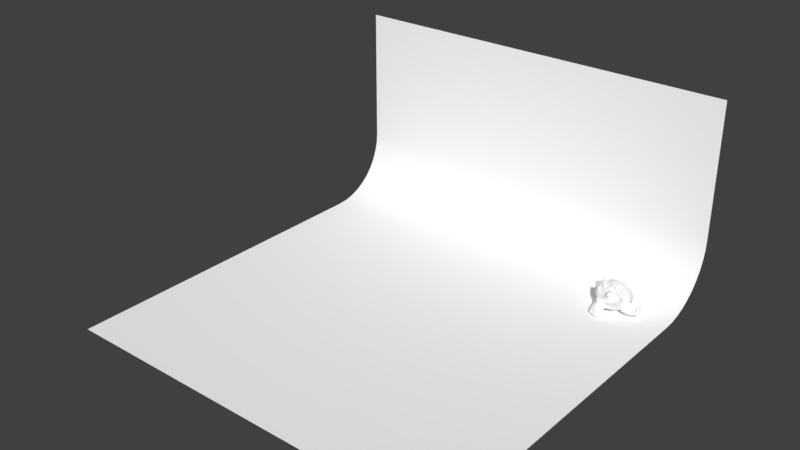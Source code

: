 # Source: 01.master-static-scene.blend  (saved by Blender 2.79.0; exported with 4.5.12 LTS)
import bpy
from mathutils import Matrix  # noqa: F401  (used for matrix-valued properties, if any)

bpy.ops.wm.read_factory_settings(use_empty=True)
scene = bpy.context.scene
scene.name = 'Scene'

# ---- collections
col_collection_1 = bpy.data.collections.new('Collection 1'); scene.collection.children.link(col_collection_1)
col_collection_6 = bpy.data.collections.new('Collection 6'); scene.collection.children.link(col_collection_6)
col_collection_6.hide_render = True
col_collection_6.hide_viewport = True

# ---- materials (node trees are filled in below, after node groups)
mat_suzanne = bpy.data.materials.new('Suzanne')
mat_suzanne.alpha_threshold = 0.0
mat_suzanne.use_transparent_shadow = False
mat_suzanne.diffuse_color = (1.0, 1.0, 1.0, 1.0)
mat_suzanne.specular_color = (0.3, 0.3, 0.3)
mat_suzanne.roughness = 0.5
mat_suzanne.specular_intensity = 1.0
mat_ground_000 = bpy.data.materials.new('ground.000')
mat_ground_000.alpha_threshold = 0.0
mat_ground_000.use_transparent_shadow = False
mat_ground_000.diffuse_color = (1.0, 1.0, 1.0, 1.0)
mat_ground_000.specular_color = (0.0, 0.0, 0.0)
mat_ground_000.roughness = 0.5
mat_ground_000.specular_intensity = 1.0

# ---- material node trees

# ---- world
world_world = bpy.data.worlds.new('World'); scene.world = world_world
world_world.color = (0.05088, 0.05088, 0.05088)
world_world.use_sun_shadow = False
world_world.sun_shadow_jitter_overblur = 0.0
world_world.cycles.sampling_method = 'MANUAL'

# ---- meshes
me_suzanne = bpy.data.meshes.new('Suzanne')
me_suzanne.from_pydata([(0.4375, -0.7656, 0.1641), (-0.4375, -0.7656, 0.1641), (0.5, -0.6875, 0.09375), (-0.5, -0.6875, 0.09375), (0.5469, -0.5781, 0.05469), (-0.5469, -0.5781, 0.05469), (0.3516, -0.6172, -0.02344), (-0.3516, -0.6172, -0.02344), (0.3516, -0.7188, 0.03125), (-0.3516, -0.7188, 0.03125), (0.3516, -0.7812, 0.1328), (-0.3516, -0.7812, 0.1328), (0.2734, -0.7969, 0.1641), (-0.2734, -0.7969, 0.1641), (0.2031, -0.7422, 0.09375), (-0.2031, -0.7422, 0.09375), (0.1562, -0.6484, 0.05469), (-0.1562, -0.6484, 0.05469), (0.07812, -0.6562, 0.2422), (-0.07812, -0.6562, 0.2422), (0.1406, -0.7422, 0.2422), (-0.1406, -0.7422, 0.2422), (0.2422, -0.7969, 0.2422), (-0.2422, -0.7969, 0.2422), (0.2734, -0.7969, 0.3281), (-0.2734, -0.7969, 0.3281), (0.2031, -0.7422, 0.3906), (-0.2031, -0.7422, 0.3906), (0.1562, -0.6484, 0.4375), (-0.1562, -0.6484, 0.4375), (0.3516, -0.6172, 0.5156), (-0.3516, -0.6172, 0.5156), (0.3516, -0.7188, 0.4531), (-0.3516, -0.7188, 0.4531), (0.3516, -0.7812, 0.3594), (-0.3516, -0.7812, 0.3594), (0.4375, -0.7656, 0.3281), (-0.4375, -0.7656, 0.3281), (0.5, -0.6875, 0.3906), (-0.5, -0.6875, 0.3906), (0.5469, -0.5781, 0.4375), (-0.5469, -0.5781, 0.4375), (0.625, -0.5625, 0.2422), (-0.625, -0.5625, 0.2422), (0.5625, -0.6719, 0.2422), (-0.5625, -0.6719, 0.2422), (0.4688, -0.7578, 0.2422), (-0.4688, -0.7578, 0.2422), (0.4766, -0.7734, 0.2422), (-0.4766, -0.7734, 0.2422), (0.4453, -0.7812, 0.3359), (-0.4453, -0.7812, 0.3359), (0.3516, -0.8047, 0.375), (-0.3516, -0.8047, 0.375), (0.2656, -0.8203, 0.3359), (-0.2656, -0.8203, 0.3359), (0.2266, -0.8203, 0.2422), (-0.2266, -0.8203, 0.2422), (0.2656, -0.8203, 0.1562), (-0.2656, -0.8203, 0.1562), (0.3516, -0.8281, 0.2422), (-0.3516, -0.8281, 0.2422), (0.3516, -0.8047, 0.1172), (-0.3516, -0.8047, 0.1172), (0.4453, -0.7812, 0.1562), (-0.4453, -0.7812, 0.1562), (0.0, -0.7422, 0.4297), (0.0, -0.8203, 0.3516), (0.0, -0.7344, -0.6797), (0.0, -0.7812, -0.3203), (0.0, -0.7969, -0.1875), (0.0, -0.7188, -0.7734), (0.0, -0.6016, 0.4062), (0.0, -0.5703, 0.5703), (0.0, 0.5469, 0.8984), (0.0, 0.8516, 0.5625), (0.0, 0.8281, 0.07031), (0.0, 0.3516, -0.3828), (0.2031, -0.5625, -0.1875), (-0.2031, -0.5625, -0.1875), (0.3125, -0.5703, -0.4375), (-0.3125, -0.5703, -0.4375), (0.3516, -0.5703, -0.6953), (-0.3516, -0.5703, -0.6953), (0.3672, -0.5312, -0.8906), (-0.3672, -0.5312, -0.8906), (0.3281, -0.5234, -0.9453), (-0.3281, -0.5234, -0.9453), (0.1797, -0.5547, -0.9688), (-0.1797, -0.5547, -0.9688), (0.0, -0.5781, -0.9844), (0.4375, -0.5312, -0.1406), (-0.4375, -0.5312, -0.1406), (0.6328, -0.5391, -0.03906), (-0.6328, -0.5391, -0.03906), (0.8281, -0.4453, 0.1484), (-0.8281, -0.4453, 0.1484), (0.8594, -0.5938, 0.4297), (-0.8594, -0.5938, 0.4297), (0.7109, -0.625, 0.4844), (-0.7109, -0.625, 0.4844), (0.4922, -0.6875, 0.6016), (-0.4922, -0.6875, 0.6016), (0.3203, -0.7344, 0.7578), (-0.3203, -0.7344, 0.7578), (0.1562, -0.7578, 0.7188), (-0.1562, -0.7578, 0.7188), (0.0625, -0.75, 0.4922), (-0.0625, -0.75, 0.4922), (0.1641, -0.7734, 0.4141), (-0.1641, -0.7734, 0.4141), (0.125, -0.7656, 0.3047), (-0.125, -0.7656, 0.3047), (0.2031, -0.7422, 0.09375), (-0.2031, -0.7422, 0.09375), (0.375, -0.7031, 0.01562), (-0.375, -0.7031, 0.01562), (0.4922, -0.6719, 0.0625), (-0.4922, -0.6719, 0.0625), (0.625, -0.6484, 0.1875), (-0.625, -0.6484, 0.1875), (0.6406, -0.6484, 0.2969), (-0.6406, -0.6484, 0.2969), (0.6016, -0.6641, 0.375), (-0.6016, -0.6641, 0.375), (0.4297, -0.7188, 0.4375), (-0.4297, -0.7188, 0.4375), (0.25, -0.7578, 0.4688), (-0.25, -0.7578, 0.4688), (0.0, -0.7344, -0.7656), (0.1094, -0.7344, -0.7188), (-0.1094, -0.7344, -0.7188), (0.1172, -0.7109, -0.8359), (-0.1172, -0.7109, -0.8359), (0.0625, -0.6953, -0.8828), (-0.0625, -0.6953, -0.8828), (0.0, -0.6875, -0.8906), (0.0, -0.75, -0.1953), (0.0, -0.7422, -0.1406), (0.1016, -0.7422, -0.1484), (-0.1016, -0.7422, -0.1484), (0.125, -0.75, -0.2266), (-0.125, -0.75, -0.2266), (0.08594, -0.7422, -0.2891), (-0.08594, -0.7422, -0.2891), (0.3984, -0.6719, -0.04688), (-0.3984, -0.6719, -0.04688), (0.6172, -0.625, 0.05469), (-0.6172, -0.625, 0.05469), (0.7266, -0.6016, 0.2031), (-0.7266, -0.6016, 0.2031), (0.7422, -0.6562, 0.375), (-0.7422, -0.6562, 0.375), (0.6875, -0.7266, 0.4141), (-0.6875, -0.7266, 0.4141), (0.4375, -0.7969, 0.5469), (-0.4375, -0.7969, 0.5469), (0.3125, -0.8359, 0.6406), (-0.3125, -0.8359, 0.6406), (0.2031, -0.8516, 0.6172), (-0.2031, -0.8516, 0.6172), (0.1016, -0.8438, 0.4297), (-0.1016, -0.8438, 0.4297), (0.125, -0.8125, -0.1016), (-0.125, -0.8125, -0.1016), (0.2109, -0.7109, -0.4453), (-0.2109, -0.7109, -0.4453), (0.25, -0.6875, -0.7031), (-0.25, -0.6875, -0.7031), (0.2656, -0.6641, -0.8203), (-0.2656, -0.6641, -0.8203), (0.2344, -0.6328, -0.9141), (-0.2344, -0.6328, -0.9141), (0.1641, -0.6328, -0.9297), (-0.1641, -0.6328, -0.9297), (0.0, -0.6406, -0.9453), (0.0, -0.7266, 0.04688), (0.0, -0.7656, 0.2109), (0.3281, -0.7422, 0.4766), (-0.3281, -0.7422, 0.4766), (0.1641, -0.75, 0.1406), (-0.1641, -0.75, 0.1406), (0.1328, -0.7578, 0.2109), (-0.1328, -0.7578, 0.2109), (0.1172, -0.7344, -0.6875), (-0.1172, -0.7344, -0.6875), (0.07812, -0.75, -0.4453), (-0.07812, -0.75, -0.4453), (0.0, -0.75, -0.4453), (0.0, -0.7422, -0.3281), (0.09375, -0.7812, -0.2734), (-0.09375, -0.7812, -0.2734), (0.1328, -0.7969, -0.2266), (-0.1328, -0.7969, -0.2266), (0.1094, -0.7812, -0.1328), (-0.1094, -0.7812, -0.1328), (0.03906, -0.7812, -0.125), (-0.03906, -0.7812, -0.125), (0.0, -0.8281, -0.2031), (0.04688, -0.8125, -0.1484), (-0.04688, -0.8125, -0.1484), (0.09375, -0.8125, -0.1562), (-0.09375, -0.8125, -0.1562), (0.1094, -0.8281, -0.2266), (-0.1094, -0.8281, -0.2266), (0.07812, -0.8047, -0.25), (-0.07812, -0.8047, -0.25), (0.0, -0.8047, -0.2891), (0.2578, -0.5547, -0.3125), (-0.2578, -0.5547, -0.3125), (0.1641, -0.7109, -0.2422), (-0.1641, -0.7109, -0.2422), (0.1797, -0.7109, -0.3125), (-0.1797, -0.7109, -0.3125), (0.2344, -0.5547, -0.25), (-0.2344, -0.5547, -0.25), (0.0, -0.6875, -0.875), (0.04688, -0.6875, -0.8672), (-0.04688, -0.6875, -0.8672), (0.09375, -0.7109, -0.8203), (-0.09375, -0.7109, -0.8203), (0.09375, -0.7266, -0.7422), (-0.09375, -0.7266, -0.7422), (0.0, -0.6562, -0.7812), (0.09375, -0.6641, -0.75), (-0.09375, -0.6641, -0.75), (0.09375, -0.6406, -0.8125), (-0.09375, -0.6406, -0.8125), (0.04688, -0.6328, -0.8516), (-0.04688, -0.6328, -0.8516), (0.0, -0.6328, -0.8594), (0.1719, -0.7812, 0.2188), (-0.1719, -0.7812, 0.2188), (0.1875, -0.7734, 0.1562), (-0.1875, -0.7734, 0.1562), (0.3359, -0.7578, 0.4297), (-0.3359, -0.7578, 0.4297), (0.2734, -0.7734, 0.4219), (-0.2734, -0.7734, 0.4219), (0.4219, -0.7734, 0.3984), (-0.4219, -0.7734, 0.3984), (0.5625, -0.6953, 0.3516), (-0.5625, -0.6953, 0.3516), (0.5859, -0.6875, 0.2891), (-0.5859, -0.6875, 0.2891), (0.5781, -0.6797, 0.1953), (-0.5781, -0.6797, 0.1953), (0.4766, -0.7188, 0.1016), (-0.4766, -0.7188, 0.1016), (0.375, -0.7422, 0.0625), (-0.375, -0.7422, 0.0625), (0.2266, -0.7812, 0.1094), (-0.2266, -0.7812, 0.1094), (0.1797, -0.7812, 0.2969), (-0.1797, -0.7812, 0.2969), (0.2109, -0.7812, 0.375), (-0.2109, -0.7812, 0.375), (0.2344, -0.7578, 0.3594), (-0.2344, -0.7578, 0.3594), (0.1953, -0.7578, 0.2969), (-0.1953, -0.7578, 0.2969), (0.2422, -0.7578, 0.125), (-0.2422, -0.7578, 0.125), (0.375, -0.7266, 0.08594), (-0.375, -0.7266, 0.08594), (0.4609, -0.7031, 0.1172), (-0.4609, -0.7031, 0.1172), (0.5469, -0.6719, 0.2109), (-0.5469, -0.6719, 0.2109), (0.5547, -0.6719, 0.2812), (-0.5547, -0.6719, 0.2812), (0.5312, -0.6797, 0.3359), (-0.5312, -0.6797, 0.3359), (0.4141, -0.75, 0.3906), (-0.4141, -0.75, 0.3906), (0.2812, -0.7656, 0.3984), (-0.2812, -0.7656, 0.3984), (0.3359, -0.75, 0.4062), (-0.3359, -0.75, 0.4062), (0.2031, -0.75, 0.1719), (-0.2031, -0.75, 0.1719), (0.1953, -0.75, 0.2266), (-0.1953, -0.75, 0.2266), (0.1094, -0.6094, 0.4609), (-0.1094, -0.6094, 0.4609), (0.1953, -0.6172, 0.6641), (-0.1953, -0.6172, 0.6641), (0.3359, -0.5938, 0.6875), (-0.3359, -0.5938, 0.6875), (0.4844, -0.5547, 0.5547), (-0.4844, -0.5547, 0.5547), (0.6797, -0.4922, 0.4531), (-0.6797, -0.4922, 0.4531), (0.7969, -0.4609, 0.4062), (-0.7969, -0.4609, 0.4062), (0.7734, -0.375, 0.1641), (-0.7734, -0.375, 0.1641), (0.6016, -0.4141, 0.0), (-0.6016, -0.4141, 0.0), (0.4375, -0.4688, -0.09375), (-0.4375, -0.4688, -0.09375), (0.0, -0.2891, 0.8984), (0.0, 0.07812, 0.9844), (0.0, 0.6719, -0.1953), (0.0, -0.1875, -0.4609), (0.0, -0.4609, -0.9766), (0.0, -0.3438, -0.8047), (0.0, -0.3203, -0.5703), (0.0, -0.2812, -0.4844), (0.8516, -0.05469, 0.2344), (-0.8516, -0.05469, 0.2344), (0.8594, 0.04688, 0.3203), (-0.8594, 0.04688, 0.3203), (0.7734, 0.4375, 0.2656), (-0.7734, 0.4375, 0.2656), (0.4609, 0.7031, 0.4375), (-0.4609, 0.7031, 0.4375), (0.7344, -0.07031, -0.04688), (-0.7344, -0.07031, -0.04688), (0.5938, 0.1641, -0.125), (-0.5938, 0.1641, -0.125), (0.6406, 0.4297, -0.007812), (-0.6406, 0.4297, -0.007812), (0.3359, 0.6641, 0.05469), (-0.3359, 0.6641, 0.05469), (0.2344, -0.4062, -0.3516), (-0.2344, -0.4062, -0.3516), (0.1797, -0.2578, -0.4141), (-0.1797, -0.2578, -0.4141), (0.2891, -0.3828, -0.7109), (-0.2891, -0.3828, -0.7109), (0.25, -0.3906, -0.5), (-0.25, -0.3906, -0.5), (0.3281, -0.3984, -0.9141), (-0.3281, -0.3984, -0.9141), (0.1406, -0.3672, -0.7578), (-0.1406, -0.3672, -0.7578), (0.125, -0.3594, -0.5391), (-0.125, -0.3594, -0.5391), (0.1641, -0.4375, -0.9453), (-0.1641, -0.4375, -0.9453), (0.2188, -0.4297, -0.2812), (-0.2188, -0.4297, -0.2812), (0.2109, -0.4688, -0.2266), (-0.2109, -0.4688, -0.2266), (0.2031, -0.5, -0.1719), (-0.2031, -0.5, -0.1719), (0.2109, -0.1641, -0.3906), (-0.2109, -0.1641, -0.3906), (0.2969, 0.2656, -0.3125), (-0.2969, 0.2656, -0.3125), (0.3438, 0.5391, -0.1484), (-0.3438, 0.5391, -0.1484), (0.4531, 0.3828, 0.8672), (-0.4531, 0.3828, 0.8672), (0.4531, 0.07031, 0.9297), (-0.4531, 0.07031, 0.9297), (0.4531, -0.2344, 0.8516), (-0.4531, -0.2344, 0.8516), (0.4609, -0.4297, 0.5234), (-0.4609, -0.4297, 0.5234), (0.7266, -0.3359, 0.4062), (-0.7266, -0.3359, 0.4062), (0.6328, -0.2812, 0.4531), (-0.6328, -0.2812, 0.4531), (0.6406, -0.05469, 0.7031), (-0.6406, -0.05469, 0.7031), (0.7969, -0.125, 0.5625), (-0.7969, -0.125, 0.5625), (0.7969, 0.1172, 0.6172), (-0.7969, 0.1172, 0.6172), (0.6406, 0.1953, 0.75), (-0.6406, 0.1953, 0.75), (0.6406, 0.4453, 0.6797), (-0.6406, 0.4453, 0.6797), (0.7969, 0.3594, 0.5391), (-0.7969, 0.3594, 0.5391), (0.6172, 0.5859, 0.3281), (-0.6172, 0.5859, 0.3281), (0.4844, 0.5469, 0.02344), (-0.4844, 0.5469, 0.02344), (0.8203, 0.2031, 0.3281), (-0.8203, 0.2031, 0.3281), (0.4062, -0.1484, -0.1719), (-0.4062, -0.1484, -0.1719), (0.4297, 0.2109, -0.1953), (-0.4297, 0.2109, -0.1953), (0.8906, 0.2344, 0.4062), (-0.8906, 0.2344, 0.4062), (0.7734, 0.125, -0.1406), (-0.7734, 0.125, -0.1406), (1.039, 0.3281, -0.1016), (-1.039, 0.3281, -0.1016), (1.281, 0.4297, 0.05469), (-1.281, 0.4297, 0.05469), (1.352, 0.4219, 0.3203), (-1.352, 0.4219, 0.3203), (1.234, 0.4219, 0.5078), (-1.234, 0.4219, 0.5078), (1.023, 0.3125, 0.4766), (-1.023, 0.3125, 0.4766), (1.016, 0.2891, 0.4141), (-1.016, 0.2891, 0.4141), (1.188, 0.3906, 0.4375), (-1.188, 0.3906, 0.4375), (1.266, 0.4062, 0.2891), (-1.266, 0.4062, 0.2891), (1.211, 0.4062, 0.07812), (-1.211, 0.4062, 0.07812), (1.031, 0.3047, -0.03906), (-1.031, 0.3047, -0.03906), (0.8281, 0.1328, -0.07031), (-0.8281, 0.1328, -0.07031), (0.9219, 0.2188, 0.3594), (-0.9219, 0.2188, 0.3594), (0.9453, 0.2891, 0.3047), (-0.9453, 0.2891, 0.3047), (0.8828, 0.2109, -0.02344), (-0.8828, 0.2109, -0.02344), (1.039, 0.3672, 0.0), (-1.039, 0.3672, 0.0), (1.188, 0.4453, 0.09375), (-1.188, 0.4453, 0.09375), (1.234, 0.4453, 0.25), (-1.234, 0.4453, 0.25), (1.172, 0.4375, 0.3594), (-1.172, 0.4375, 0.3594), (1.023, 0.3594, 0.3438), (-1.023, 0.3594, 0.3438), (0.8438, 0.2109, 0.2891), (-0.8438, 0.2109, 0.2891), (0.8359, 0.2734, 0.1719), (-0.8359, 0.2734, 0.1719), (0.7578, 0.2734, 0.09375), (-0.7578, 0.2734, 0.09375), (0.8203, 0.2734, 0.08594), (-0.8203, 0.2734, 0.08594), (0.8438, 0.2734, 0.01562), (-0.8438, 0.2734, 0.01562), (0.8125, 0.2734, -0.01562), (-0.8125, 0.2734, -0.01562), (0.7266, 0.07031, 0.0), (-0.7266, 0.07031, 0.0), (0.7188, 0.1719, -0.02344), (-0.7188, 0.1719, -0.02344), (0.7188, 0.1875, 0.03906), (-0.7188, 0.1875, 0.03906), (0.7969, 0.2109, 0.2031), (-0.7969, 0.2109, 0.2031), (0.8906, 0.2656, 0.2422), (-0.8906, 0.2656, 0.2422), (0.8906, 0.3203, 0.2344), (-0.8906, 0.3203, 0.2344), (0.8125, 0.3203, -0.01562), (-0.8125, 0.3203, -0.01562), (0.8516, 0.3203, 0.01562), (-0.8516, 0.3203, 0.01562), (0.8281, 0.3203, 0.07812), (-0.8281, 0.3203, 0.07812), (0.7656, 0.3203, 0.09375), (-0.7656, 0.3203, 0.09375), (0.8438, 0.3203, 0.1719), (-0.8438, 0.3203, 0.1719), (1.039, 0.4141, 0.3281), (-1.039, 0.4141, 0.3281), (1.188, 0.4844, 0.3438), (-1.188, 0.4844, 0.3438), (1.258, 0.4922, 0.2422), (-1.258, 0.4922, 0.2422), (1.211, 0.4844, 0.08594), (-1.211, 0.4844, 0.08594), (1.047, 0.4219, 0.0), (-1.047, 0.4219, 0.0), (0.8828, 0.2656, -0.01562), (-0.8828, 0.2656, -0.01562), (0.9531, 0.3438, 0.2891), (-0.9531, 0.3438, 0.2891), (0.8906, 0.3281, 0.1094), (-0.8906, 0.3281, 0.1094), (0.9375, 0.3359, 0.0625), (-0.9375, 0.3359, 0.0625), (1.0, 0.3672, 0.125), (-1.0, 0.3672, 0.125), (0.9609, 0.3516, 0.1719), (-0.9609, 0.3516, 0.1719), (1.016, 0.375, 0.2344), (-1.016, 0.375, 0.2344), (1.055, 0.3828, 0.1875), (-1.055, 0.3828, 0.1875), (1.109, 0.3906, 0.2109), (-1.109, 0.3906, 0.2109), (1.086, 0.3906, 0.2734), (-1.086, 0.3906, 0.2734), (1.023, 0.4844, 0.4375), (-1.023, 0.4844, 0.4375), (1.25, 0.5469, 0.4688), (-1.25, 0.5469, 0.4688), (1.367, 0.5, 0.2969), (-1.367, 0.5, 0.2969), (1.312, 0.5312, 0.05469), (-1.312, 0.5312, 0.05469), (1.039, 0.4922, -0.08594), (-1.039, 0.4922, -0.08594), (0.7891, 0.3281, -0.125), (-0.7891, 0.3281, -0.125), (0.8594, 0.3828, 0.3828), (-0.8594, 0.3828, 0.3828)], [], [(46, 0, 2, 44), (3, 1, 47, 45), (44, 2, 4, 42), (5, 3, 45, 43), (2, 8, 6, 4), (7, 9, 3, 5), (0, 10, 8, 2), (9, 11, 1, 3), (10, 12, 14, 8), (15, 13, 11, 9), (8, 14, 16, 6), (17, 15, 9, 7), (14, 20, 18, 16), (19, 21, 15, 17), (12, 22, 20, 14), (21, 23, 13, 15), (22, 24, 26, 20), (27, 25, 23, 21), (20, 26, 28, 18), (29, 27, 21, 19), (26, 32, 30, 28), (31, 33, 27, 29), (24, 34, 32, 26), (33, 35, 25, 27), (34, 36, 38, 32), (39, 37, 35, 33), (32, 38, 40, 30), (41, 39, 33, 31), (38, 44, 42, 40), (43, 45, 39, 41), (36, 46, 44, 38), (45, 47, 37, 39), (46, 36, 50, 48), (51, 37, 47, 49), (36, 34, 52, 50), (53, 35, 37, 51), (34, 24, 54, 52), (55, 25, 35, 53), (24, 22, 56, 54), (57, 23, 25, 55), (22, 12, 58, 56), (59, 13, 23, 57), (12, 10, 62, 58), (63, 11, 13, 59), (10, 0, 64, 62), (65, 1, 11, 63), (0, 46, 48, 64), (49, 47, 1, 65), (60, 64, 48), (49, 65, 61), (62, 64, 60), (61, 65, 63), (60, 58, 62), (63, 59, 61), (60, 56, 58), (59, 57, 61), (60, 54, 56), (57, 55, 61), (60, 52, 54), (55, 53, 61), (60, 50, 52), (53, 51, 61), (60, 48, 50), (51, 49, 61), (88, 173, 175, 90), (175, 174, 89, 90), (86, 171, 173, 88), (174, 172, 87, 89), (84, 169, 171, 86), (172, 170, 85, 87), (82, 167, 169, 84), (170, 168, 83, 85), (80, 165, 167, 82), (168, 166, 81, 83), (78, 91, 145, 163), (146, 92, 79, 164), (91, 93, 147, 145), (148, 94, 92, 146), (93, 95, 149, 147), (150, 96, 94, 148), (95, 97, 151, 149), (152, 98, 96, 150), (97, 99, 153, 151), (154, 100, 98, 152), (99, 101, 155, 153), (156, 102, 100, 154), (101, 103, 157, 155), (158, 104, 102, 156), (103, 105, 159, 157), (160, 106, 104, 158), (105, 107, 161, 159), (162, 108, 106, 160), (107, 66, 67, 161), (67, 66, 108, 162), (109, 127, 159, 161), (160, 128, 110, 162), (127, 178, 157, 159), (158, 179, 128, 160), (125, 155, 157, 178), (158, 156, 126, 179), (123, 153, 155, 125), (156, 154, 124, 126), (121, 151, 153, 123), (154, 152, 122, 124), (119, 149, 151, 121), (152, 150, 120, 122), (117, 147, 149, 119), (150, 148, 118, 120), (115, 145, 147, 117), (148, 146, 116, 118), (113, 163, 145, 115), (146, 164, 114, 116), (113, 180, 176, 163), (176, 181, 114, 164), (109, 161, 67, 111), (67, 162, 110, 112), (111, 67, 177, 182), (177, 67, 112, 183), (176, 180, 182, 177), (183, 181, 176, 177), (134, 136, 175, 173), (175, 136, 135, 174), (132, 134, 173, 171), (174, 135, 133, 172), (130, 132, 171, 169), (172, 133, 131, 170), (165, 186, 184, 167), (185, 187, 166, 168), (130, 169, 167, 184), (168, 170, 131, 185), (143, 189, 188, 186), (188, 189, 144, 187), (184, 186, 188, 68), (188, 187, 185, 68), (129, 130, 184, 68), (185, 131, 129, 68), (141, 192, 190, 143), (191, 193, 142, 144), (139, 194, 192, 141), (193, 195, 140, 142), (138, 196, 194, 139), (195, 197, 138, 140), (137, 70, 196, 138), (197, 70, 137, 138), (189, 143, 190, 69), (191, 144, 189, 69), (69, 190, 205, 207), (206, 191, 69, 207), (70, 198, 199, 196), (200, 198, 70, 197), (196, 199, 201, 194), (202, 200, 197, 195), (194, 201, 203, 192), (204, 202, 195, 193), (192, 203, 205, 190), (206, 204, 193, 191), (198, 203, 201, 199), (202, 204, 198, 200), (198, 207, 205, 203), (206, 207, 198, 204), (138, 139, 163, 176), (164, 140, 138, 176), (139, 141, 210, 163), (211, 142, 140, 164), (141, 143, 212, 210), (213, 144, 142, 211), (143, 186, 165, 212), (166, 187, 144, 213), (80, 208, 212, 165), (213, 209, 81, 166), (208, 214, 210, 212), (211, 215, 209, 213), (78, 163, 210, 214), (211, 164, 79, 215), (130, 129, 71, 221), (71, 129, 131, 222), (132, 130, 221, 219), (222, 131, 133, 220), (134, 132, 219, 217), (220, 133, 135, 218), (136, 134, 217, 216), (218, 135, 136, 216), (216, 217, 228, 230), (229, 218, 216, 230), (217, 219, 226, 228), (227, 220, 218, 229), (219, 221, 224, 226), (225, 222, 220, 227), (221, 71, 223, 224), (223, 71, 222, 225), (223, 230, 228, 224), (229, 230, 223, 225), (224, 228, 226), (227, 229, 225), (182, 180, 233, 231), (234, 181, 183, 232), (111, 182, 231, 253), (232, 183, 112, 254), (109, 111, 253, 255), (254, 112, 110, 256), (180, 113, 251, 233), (252, 114, 181, 234), (113, 115, 249, 251), (250, 116, 114, 252), (115, 117, 247, 249), (248, 118, 116, 250), (117, 119, 245, 247), (246, 120, 118, 248), (119, 121, 243, 245), (244, 122, 120, 246), (121, 123, 241, 243), (242, 124, 122, 244), (123, 125, 239, 241), (240, 126, 124, 242), (125, 178, 235, 239), (236, 179, 126, 240), (178, 127, 237, 235), (238, 128, 179, 236), (127, 109, 255, 237), (256, 110, 128, 238), (237, 255, 257, 275), (258, 256, 238, 276), (235, 237, 275, 277), (276, 238, 236, 278), (239, 235, 277, 273), (278, 236, 240, 274), (241, 239, 273, 271), (274, 240, 242, 272), (243, 241, 271, 269), (272, 242, 244, 270), (245, 243, 269, 267), (270, 244, 246, 268), (247, 245, 267, 265), (268, 246, 248, 266), (249, 247, 265, 263), (266, 248, 250, 264), (251, 249, 263, 261), (264, 250, 252, 262), (233, 251, 261, 279), (262, 252, 234, 280), (255, 253, 259, 257), (260, 254, 256, 258), (253, 231, 281, 259), (282, 232, 254, 260), (231, 233, 279, 281), (280, 234, 232, 282), (66, 107, 283, 72), (284, 108, 66, 72), (107, 105, 285, 283), (286, 106, 108, 284), (105, 103, 287, 285), (288, 104, 106, 286), (103, 101, 289, 287), (290, 102, 104, 288), (101, 99, 291, 289), (292, 100, 102, 290), (99, 97, 293, 291), (294, 98, 100, 292), (97, 95, 295, 293), (296, 96, 98, 294), (95, 93, 297, 295), (298, 94, 96, 296), (93, 91, 299, 297), (300, 92, 94, 298), (307, 308, 327, 337), (328, 308, 307, 338), (306, 307, 337, 335), (338, 307, 306, 336), (305, 306, 335, 339), (336, 306, 305, 340), (88, 90, 305, 339), (305, 90, 89, 340), (86, 88, 339, 333), (340, 89, 87, 334), (84, 86, 333, 329), (334, 87, 85, 330), (82, 84, 329, 331), (330, 85, 83, 332), (329, 335, 337, 331), (338, 336, 330, 332), (329, 333, 339, 335), (340, 334, 330, 336), (325, 331, 337, 327), (338, 332, 326, 328), (80, 82, 331, 325), (332, 83, 81, 326), (208, 341, 343, 214), (344, 342, 209, 215), (80, 325, 341, 208), (342, 326, 81, 209), (78, 214, 343, 345), (344, 215, 79, 346), (78, 345, 299, 91), (300, 346, 79, 92), (76, 323, 351, 303), (352, 324, 76, 303), (303, 351, 349, 77), (350, 352, 303, 77), (77, 349, 347, 304), (348, 350, 77, 304), (304, 347, 327, 308), (328, 348, 304, 308), (325, 327, 347, 341), (348, 328, 326, 342), (295, 297, 317, 309), (318, 298, 296, 310), (75, 315, 323, 76), (324, 316, 75, 76), (301, 357, 355, 302), (356, 358, 301, 302), (302, 355, 353, 74), (354, 356, 302, 74), (74, 353, 315, 75), (316, 354, 74, 75), (291, 293, 361, 363), (362, 294, 292, 364), (363, 361, 367, 365), (368, 362, 364, 366), (365, 367, 369, 371), (370, 368, 366, 372), (371, 369, 375, 373), (376, 370, 372, 374), (313, 377, 373, 375), (374, 378, 314, 376), (315, 353, 373, 377), (374, 354, 316, 378), (353, 355, 371, 373), (372, 356, 354, 374), (355, 357, 365, 371), (366, 358, 356, 372), (357, 359, 363, 365), (364, 360, 358, 366), (289, 291, 363, 359), (364, 292, 290, 360), (73, 359, 357, 301), (358, 360, 73, 301), (283, 285, 287, 289), (288, 286, 284, 290), (283, 289, 359, 73), (360, 290, 284, 73), (72, 283, 73), (73, 284, 72), (293, 295, 309, 361), (310, 296, 294, 362), (309, 311, 367, 361), (368, 312, 310, 362), (311, 381, 369, 367), (370, 382, 312, 368), (313, 375, 369, 381), (370, 376, 314, 382), (347, 349, 385, 383), (386, 350, 348, 384), (317, 383, 385, 319), (386, 384, 318, 320), (297, 299, 383, 317), (384, 300, 298, 318), (299, 343, 341, 383), (342, 344, 300, 384), (341, 347, 383), (384, 348, 342), (299, 345, 343), (344, 346, 300), (313, 321, 379, 377), (380, 322, 314, 378), (315, 377, 379, 323), (380, 378, 316, 324), (319, 385, 379, 321), (380, 386, 320, 322), (349, 351, 379, 385), (380, 352, 350, 386), (323, 379, 351), (352, 380, 324), (399, 387, 413, 401), (414, 388, 400, 402), (399, 401, 403, 397), (404, 402, 400, 398), (397, 403, 405, 395), (406, 404, 398, 396), (395, 405, 407, 393), (408, 406, 396, 394), (393, 407, 409, 391), (410, 408, 394, 392), (391, 409, 411, 389), (412, 410, 392, 390), (409, 419, 417, 411), (418, 420, 410, 412), (407, 421, 419, 409), (420, 422, 408, 410), (405, 423, 421, 407), (422, 424, 406, 408), (403, 425, 423, 405), (424, 426, 404, 406), (401, 427, 425, 403), (426, 428, 402, 404), (401, 413, 415, 427), (416, 414, 402, 428), (317, 319, 443, 441), (444, 320, 318, 442), (319, 389, 411, 443), (412, 390, 320, 444), (309, 317, 441, 311), (442, 318, 310, 312), (381, 429, 413, 387), (414, 430, 382, 388), (411, 417, 439, 443), (440, 418, 412, 444), (437, 445, 443, 439), (444, 446, 438, 440), (433, 445, 437, 435), (438, 446, 434, 436), (431, 447, 445, 433), (446, 448, 432, 434), (429, 447, 431, 449), (432, 448, 430, 450), (413, 429, 449, 415), (450, 430, 414, 416), (311, 447, 429, 381), (430, 448, 312, 382), (311, 441, 445, 447), (446, 442, 312, 448), (441, 443, 445), (446, 444, 442), (415, 449, 451, 475), (452, 450, 416, 476), (449, 431, 461, 451), (462, 432, 450, 452), (431, 433, 459, 461), (460, 434, 432, 462), (433, 435, 457, 459), (458, 436, 434, 460), (435, 437, 455, 457), (456, 438, 436, 458), (437, 439, 453, 455), (454, 440, 438, 456), (439, 417, 473, 453), (474, 418, 440, 454), (427, 415, 475, 463), (476, 416, 428, 464), (425, 427, 463, 465), (464, 428, 426, 466), (423, 425, 465, 467), (466, 426, 424, 468), (421, 423, 467, 469), (468, 424, 422, 470), (419, 421, 469, 471), (470, 422, 420, 472), (417, 419, 471, 473), (472, 420, 418, 474), (457, 455, 479, 477), (480, 456, 458, 478), (477, 479, 481, 483), (482, 480, 478, 484), (483, 481, 487, 485), (488, 482, 484, 486), (485, 487, 489, 491), (490, 488, 486, 492), (463, 475, 485, 491), (486, 476, 464, 492), (451, 483, 485, 475), (486, 484, 452, 476), (451, 461, 477, 483), (478, 462, 452, 484), (457, 477, 461, 459), (462, 478, 458, 460), (453, 473, 479, 455), (480, 474, 454, 456), (471, 481, 479, 473), (480, 482, 472, 474), (469, 487, 481, 471), (482, 488, 470, 472), (467, 489, 487, 469), (488, 490, 468, 470), (465, 491, 489, 467), (490, 492, 466, 468), (463, 491, 465), (466, 492, 464), (391, 389, 503, 501), (504, 390, 392, 502), (393, 391, 501, 499), (502, 392, 394, 500), (395, 393, 499, 497), (500, 394, 396, 498), (397, 395, 497, 495), (498, 396, 398, 496), (399, 397, 495, 493), (496, 398, 400, 494), (387, 399, 493, 505), (494, 400, 388, 506), (493, 501, 503, 505), (504, 502, 494, 506), (493, 495, 499, 501), (500, 496, 494, 502), (495, 497, 499), (500, 498, 496), (313, 381, 387, 505), (388, 382, 314, 506), (313, 505, 503, 321), (504, 506, 314, 322), (319, 321, 503, 389), (504, 322, 320, 390)])
me_suzanne.polygons.foreach_set('use_smooth', [True] * 500)
_uv = me_suzanne.uv_layers.new(name='UVMap')
_uv.uv.foreach_set('vector', [0.891, 0.5901, 0.8706, 0.5896, 0.8601, 0.5601, 0.9046, 0.5594, 0.8562, 0.8505, 0.8681, 0.8215, 0.8884, 0.822, 0.9006, 0.8532, 0.9046, 0.5594, 0.8601, 0.5601, 0.853, 0.5216, 0.9202, 0.5245, 0.8475, 0.8887, 0.8562, 0.8505, 0.9006, 0.8532, 0.9147, 0.8887, 0.8601, 0.5601, 0.8289, 0.5908, 0.7985, 0.5695, 0.853, 0.5216, 0.7951, 0.8384, 0.8264, 0.8185, 0.8562, 0.8505, 0.8475, 0.8887, 0.8706, 0.5896, 0.8544, 0.6048, 0.8289, 0.5908, 0.8601, 0.5601, 0.8264, 0.8185, 0.8525, 0.8057, 0.8681, 0.8215, 0.8562, 0.8505, 0.8544, 0.6048, 0.8541, 0.6255, 0.8282, 0.6334, 0.8289, 0.5908, 0.8276, 0.776, 0.8532, 0.785, 0.8525, 0.8057, 0.8264, 0.8185, 0.8289, 0.5908, 0.8282, 0.6334, 0.791, 0.6454, 0.7985, 0.5695, 0.791, 0.7622, 0.8276, 0.776, 0.8264, 0.8185, 0.7951, 0.8384, 0.8282, 0.6334, 0.8552, 0.6685, 0.8424, 0.7025, 0.791, 0.6454, 0.8448, 0.7075, 0.8561, 0.742, 0.8276, 0.776, 0.791, 0.7622, 0.8541, 0.6255, 0.8675, 0.6423, 0.8552, 0.6685, 0.8282, 0.6334, 0.8561, 0.742, 0.8673, 0.7688, 0.8532, 0.785, 0.8276, 0.776, 0.8675, 0.6423, 0.8905, 0.6419, 0.9004, 0.667, 0.8552, 0.6685, 0.9012, 0.7456, 0.8902, 0.7702, 0.8673, 0.7688, 0.8561, 0.742, 0.8552, 0.6685, 0.9004, 0.667, 0.9189, 0.6997, 0.8424, 0.7025, 0.9212, 0.7137, 0.9012, 0.7456, 0.8561, 0.742, 0.8448, 0.7075, 0.9004, 0.667, 0.9319, 0.6368, 0.9684, 0.6453, 0.9189, 0.6997, 0.9682, 0.7702, 0.9314, 0.7771, 0.9012, 0.7456, 0.9212, 0.7137, 0.8905, 0.6419, 0.9059, 0.6279, 0.9319, 0.6368, 0.9004, 0.667, 0.9314, 0.7771, 0.905, 0.7849, 0.8902, 0.7702, 0.9012, 0.7456, 0.9059, 0.6279, 0.9062, 0.6057, 0.9337, 0.593, 0.9319, 0.6368, 0.9312, 0.8209, 0.9044, 0.807, 0.905, 0.7849, 0.9314, 0.7771, 0.9319, 0.6368, 0.9337, 0.593, 0.9684, 0.5738, 0.9684, 0.6453, 0.965, 0.8417, 0.9312, 0.8209, 0.9314, 0.7771, 0.9682, 0.7702, 0.9337, 0.593, 0.9046, 0.5594, 0.9202, 0.5245, 0.9684, 0.5738, 0.9147, 0.8887, 0.9006, 0.8532, 0.9312, 0.8209, 0.965, 0.8417, 0.9062, 0.6057, 0.891, 0.5901, 0.9046, 0.5594, 0.9337, 0.593, 0.9006, 0.8532, 0.8884, 0.822, 0.9044, 0.807, 0.9312, 0.8209, 0.891, 0.5901, 0.9062, 0.6057, 0.9024, 0.6079, 0.8896, 0.5933, 0.9006, 0.8047, 0.9044, 0.807, 0.8884, 0.822, 0.8872, 0.8187, 0.9062, 0.6057, 0.9059, 0.6279, 0.8998, 0.6263, 0.9024, 0.6079, 0.8988, 0.7862, 0.905, 0.7849, 0.9044, 0.807, 0.9006, 0.8047, 0.9059, 0.6279, 0.8905, 0.6419, 0.8878, 0.6365, 0.8998, 0.6263, 0.8874, 0.7754, 0.8902, 0.7702, 0.905, 0.7849, 0.8988, 0.7862, 0.8905, 0.6419, 0.8675, 0.6423, 0.8709, 0.6352, 0.8878, 0.6365, 0.8704, 0.776, 0.8673, 0.7688, 0.8902, 0.7702, 0.8874, 0.7754, 0.8675, 0.6423, 0.8541, 0.6255, 0.8599, 0.6239, 0.8709, 0.6352, 0.8589, 0.7868, 0.8532, 0.785, 0.8673, 0.7688, 0.8704, 0.776, 0.8541, 0.6255, 0.8544, 0.6048, 0.8597, 0.6082, 0.8599, 0.6239, 0.8579, 0.8025, 0.8525, 0.8057, 0.8532, 0.785, 0.8589, 0.7868, 0.8544, 0.6048, 0.8706, 0.5896, 0.8717, 0.594, 0.8597, 0.6082, 0.8693, 0.8172, 0.8681, 0.8215, 0.8525, 0.8057, 0.8579, 0.8025, 0.8706, 0.5896, 0.891, 0.5901, 0.8896, 0.5933, 0.8717, 0.594, 0.8872, 0.8187, 0.8884, 0.822, 0.8681, 0.8215, 0.8693, 0.8172, 0.8794, 0.6165, 0.8717, 0.594, 0.8896, 0.5933, 0.8872, 0.8187, 0.8693, 0.8172, 0.878, 0.7951, 0.8597, 0.6082, 0.8717, 0.594, 0.8794, 0.6165, 0.878, 0.7951, 0.8693, 0.8172, 0.8579, 0.8025, 0.8794, 0.6165, 0.8599, 0.6239, 0.8597, 0.6082, 0.8579, 0.8025, 0.8589, 0.7868, 0.878, 0.7951, 0.8794, 0.6165, 0.8709, 0.6352, 0.8599, 0.6239, 0.8589, 0.7868, 0.8704, 0.776, 0.878, 0.7951, 0.8794, 0.6165, 0.8878, 0.6365, 0.8709, 0.6352, 0.8704, 0.776, 0.8874, 0.7754, 0.878, 0.7951, 0.8794, 0.6165, 0.8998, 0.6263, 0.8878, 0.6365, 0.8874, 0.7754, 0.8988, 0.7862, 0.878, 0.7951, 0.8794, 0.6165, 0.9024, 0.6079, 0.8998, 0.6263, 0.8988, 0.7862, 0.9006, 0.8047, 0.878, 0.7951, 0.8794, 0.6165, 0.8896, 0.5933, 0.9024, 0.6079, 0.9006, 0.8047, 0.8872, 0.8187, 0.878, 0.7951, 0.5403, 0.05381, 0.5364, 0.06207, 0.5189, 0.05968, 0.5189, 0.05029, 0.5189, 0.05968, 0.5015, 0.06204, 0.4976, 0.05377, 0.5189, 0.05029, 0.5519, 0.05834, 0.5428, 0.06409, 0.5364, 0.06207, 0.5403, 0.05381, 0.5015, 0.06204, 0.4951, 0.06405, 0.486, 0.05827, 0.4976, 0.05377, 0.5551, 0.0619, 0.5463, 0.07267, 0.5428, 0.06409, 0.5519, 0.05834, 0.4951, 0.06405, 0.4916, 0.07262, 0.4828, 0.06183, 0.486, 0.05827, 0.5638, 0.07659, 0.5483, 0.08489, 0.5463, 0.07267, 0.5551, 0.0619, 0.4916, 0.07262, 0.4895, 0.08486, 0.474, 0.07651, 0.4828, 0.06183, 0.5831, 0.1085, 0.5556, 0.1217, 0.5483, 0.08489, 0.5638, 0.07659, 0.4895, 0.08486, 0.4822, 0.1218, 0.4545, 0.1085, 0.474, 0.07651, 0.6055, 0.1651, 0.6474, 0.2005, 0.6215, 0.2278, 0.5531, 0.2096, 0.4165, 0.2295, 0.3897, 0.2019, 0.432, 0.1656, 0.4853, 0.2101, 0.6474, 0.2005, 0.6764, 0.2332, 0.6648, 0.2532, 0.6215, 0.2278, 0.3727, 0.2564, 0.3603, 0.2359, 0.3897, 0.2019, 0.4165, 0.2295, 0.6764, 0.2332, 0.7153, 0.2654, 0.6839, 0.28, 0.6648, 0.2532, 0.3537, 0.2846, 0.3205, 0.2703, 0.3603, 0.2359, 0.3727, 0.2564, 0.7153, 0.2654, 0.7073, 0.3101, 0.6875, 0.3115, 0.6839, 0.28, 0.3512, 0.3174, 0.3307, 0.3169, 0.3205, 0.2703, 0.3537, 0.2846, 0.7073, 0.3101, 0.6974, 0.3327, 0.6768, 0.3239, 0.6875, 0.3115, 0.3627, 0.3297, 0.342, 0.3397, 0.3307, 0.3169, 0.3512, 0.3174, 0.6974, 0.3327, 0.6628, 0.3725, 0.6391, 0.3573, 0.6768, 0.3239, 0.4028, 0.3621, 0.3793, 0.3787, 0.342, 0.3397, 0.3627, 0.3297, 0.6628, 0.3725, 0.6268, 0.3958, 0.6183, 0.3752, 0.6391, 0.3573, 0.4246, 0.3793, 0.4169, 0.4006, 0.3793, 0.3787, 0.4028, 0.3621, 0.6268, 0.3958, 0.6048, 0.3978, 0.6008, 0.3779, 0.6183, 0.3752, 0.4424, 0.3812, 0.4393, 0.4015, 0.4169, 0.4006, 0.4246, 0.3793, 0.6048, 0.3978, 0.5531, 0.3905, 0.5597, 0.357, 0.6008, 0.3779, 0.4829, 0.3585, 0.4909, 0.3919, 0.4393, 0.4015, 0.4424, 0.3812, 0.5531, 0.3905, 0.5219, 0.386, 0.5211, 0.3439, 0.5597, 0.357, 0.5211, 0.3439, 0.5219, 0.386, 0.4909, 0.3919, 0.4829, 0.3585, 0.5773, 0.3402, 0.5998, 0.3448, 0.6008, 0.3779, 0.5597, 0.357, 0.4424, 0.3812, 0.442, 0.3478, 0.4646, 0.3422, 0.4829, 0.3585, 0.5998, 0.3448, 0.6155, 0.342, 0.6183, 0.3752, 0.6008, 0.3779, 0.4246, 0.3793, 0.426, 0.3456, 0.442, 0.3478, 0.4424, 0.3812, 0.6345, 0.3323, 0.6391, 0.3573, 0.6183, 0.3752, 0.6155, 0.342, 0.4246, 0.3793, 0.4028, 0.3621, 0.4064, 0.3365, 0.426, 0.3456, 0.6624, 0.3128, 0.6768, 0.3239, 0.6391, 0.3573, 0.6345, 0.3323, 0.4028, 0.3621, 0.3627, 0.3297, 0.3771, 0.3177, 0.4064, 0.3365, 0.6684, 0.298, 0.6875, 0.3115, 0.6768, 0.3239, 0.6624, 0.3128, 0.3627, 0.3297, 0.3512, 0.3174, 0.3703, 0.3026, 0.3771, 0.3177, 0.6641, 0.2779, 0.6839, 0.28, 0.6875, 0.3115, 0.6684, 0.298, 0.3512, 0.3174, 0.3537, 0.2846, 0.3741, 0.2818, 0.3703, 0.3026, 0.6392, 0.253, 0.6648, 0.2532, 0.6839, 0.28, 0.6641, 0.2779, 0.3537, 0.2846, 0.3727, 0.2564, 0.3989, 0.2556, 0.3741, 0.2818, 0.614, 0.2427, 0.6215, 0.2278, 0.6648, 0.2532, 0.6392, 0.253, 0.3727, 0.2564, 0.4165, 0.2295, 0.4245, 0.2445, 0.3989, 0.2556, 0.5729, 0.2586, 0.5531, 0.2096, 0.6215, 0.2278, 0.614, 0.2427, 0.4165, 0.2295, 0.4853, 0.2101, 0.4664, 0.2597, 0.4245, 0.2445, 0.5729, 0.2586, 0.5639, 0.272, 0.5198, 0.2489, 0.5531, 0.2096, 0.5198, 0.2489, 0.4759, 0.2731, 0.4664, 0.2597, 0.4853, 0.2101, 0.5773, 0.3402, 0.5597, 0.357, 0.5211, 0.3439, 0.5585, 0.3166, 0.5211, 0.3439, 0.4829, 0.3585, 0.4646, 0.3422, 0.4826, 0.3178, 0.5585, 0.3166, 0.5211, 0.3439, 0.5203, 0.2948, 0.5569, 0.2912, 0.5203, 0.2948, 0.5211, 0.3439, 0.4826, 0.3178, 0.4834, 0.2922, 0.5198, 0.2489, 0.5639, 0.272, 0.5569, 0.2912, 0.5203, 0.2948, 0.4834, 0.2922, 0.4759, 0.2731, 0.5198, 0.2489, 0.5203, 0.2948, 0.5255, 0.06897, 0.5189, 0.0679, 0.5189, 0.05968, 0.5364, 0.06207, 0.5189, 0.05968, 0.5189, 0.0679, 0.5124, 0.06896, 0.5015, 0.06204, 0.5312, 0.07383, 0.5255, 0.06897, 0.5364, 0.06207, 0.5428, 0.06409, 0.5015, 0.06204, 0.5124, 0.06896, 0.5066, 0.07381, 0.4951, 0.06405, 0.531, 0.08743, 0.5312, 0.07383, 0.5428, 0.06409, 0.5463, 0.07267, 0.4951, 0.06405, 0.5066, 0.07381, 0.5068, 0.08742, 0.4916, 0.07262, 0.5556, 0.1217, 0.532, 0.1277, 0.5327, 0.09092, 0.5483, 0.08489, 0.5052, 0.09091, 0.5058, 0.1277, 0.4822, 0.1218, 0.4895, 0.08486, 0.531, 0.08743, 0.5463, 0.07267, 0.5483, 0.08489, 0.5327, 0.09092, 0.4895, 0.08486, 0.4916, 0.07262, 0.5068, 0.08742, 0.5052, 0.09091, 0.5381, 0.1584, 0.519, 0.1517, 0.5189, 0.1284, 0.532, 0.1277, 0.5189, 0.1284, 0.519, 0.1517, 0.4999, 0.1584, 0.5058, 0.1277, 0.5327, 0.09092, 0.532, 0.1277, 0.5189, 0.1284, 0.5189, 0.09395, 0.5189, 0.1284, 0.5058, 0.1277, 0.5052, 0.09091, 0.5189, 0.09395, 0.5189, 0.08518, 0.531, 0.08743, 0.5327, 0.09092, 0.5189, 0.09395, 0.5052, 0.09091, 0.5068, 0.08742, 0.5189, 0.08518, 0.5189, 0.09395, 0.5484, 0.1736, 0.538, 0.176, 0.5352, 0.1668, 0.5381, 0.1584, 0.5028, 0.1669, 0.5001, 0.176, 0.4897, 0.1737, 0.4999, 0.1584, 0.5443, 0.1934, 0.5372, 0.1876, 0.538, 0.176, 0.5484, 0.1736, 0.5001, 0.176, 0.5009, 0.1876, 0.494, 0.1934, 0.4897, 0.1737, 0.5198, 0.2008, 0.5288, 0.1918, 0.5372, 0.1876, 0.5443, 0.1934, 0.5009, 0.1876, 0.5092, 0.1916, 0.5198, 0.2008, 0.494, 0.1934, 0.5176, 0.1906, 0.5191, 0.1854, 0.5288, 0.1918, 0.5198, 0.2008, 0.5092, 0.1916, 0.5191, 0.1854, 0.5176, 0.1906, 0.5198, 0.2008, 0.519, 0.1517, 0.5381, 0.1584, 0.5352, 0.1668, 0.519, 0.159, 0.5028, 0.1669, 0.4999, 0.1584, 0.519, 0.1517, 0.519, 0.159, 0.519, 0.159, 0.5352, 0.1668, 0.5311, 0.1716, 0.519, 0.1656, 0.5069, 0.1717, 0.5028, 0.1669, 0.519, 0.159, 0.519, 0.1656, 0.5191, 0.1854, 0.5191, 0.1795, 0.5282, 0.1863, 0.5288, 0.1918, 0.5098, 0.1863, 0.5191, 0.1795, 0.5191, 0.1854, 0.5092, 0.1916, 0.5288, 0.1918, 0.5282, 0.1863, 0.5335, 0.1842, 0.5372, 0.1876, 0.5045, 0.1842, 0.5098, 0.1863, 0.5092, 0.1916, 0.5009, 0.1876, 0.5372, 0.1876, 0.5335, 0.1842, 0.5334, 0.1767, 0.538, 0.176, 0.5046, 0.1768, 0.5045, 0.1842, 0.5009, 0.1876, 0.5001, 0.176, 0.538, 0.176, 0.5334, 0.1767, 0.5311, 0.1716, 0.5352, 0.1668, 0.5069, 0.1717, 0.5046, 0.1768, 0.5001, 0.176, 0.5028, 0.1669, 0.5191, 0.1795, 0.5334, 0.1767, 0.5335, 0.1842, 0.5282, 0.1863, 0.5045, 0.1842, 0.5046, 0.1768, 0.5191, 0.1795, 0.5098, 0.1863, 0.5191, 0.1795, 0.519, 0.1656, 0.5311, 0.1716, 0.5334, 0.1767, 0.5069, 0.1717, 0.519, 0.1656, 0.5191, 0.1795, 0.5046, 0.1768, 0.5198, 0.2008, 0.5443, 0.1934, 0.5531, 0.2096, 0.5198, 0.2489, 0.4853, 0.2101, 0.494, 0.1934, 0.5198, 0.2008, 0.5198, 0.2489, 0.5443, 0.1934, 0.5484, 0.1736, 0.5616, 0.1678, 0.5531, 0.2096, 0.4764, 0.168, 0.4897, 0.1737, 0.494, 0.1934, 0.4853, 0.2101, 0.5484, 0.1736, 0.5381, 0.1584, 0.5595, 0.1493, 0.5616, 0.1678, 0.4784, 0.1494, 0.4999, 0.1584, 0.4897, 0.1737, 0.4764, 0.168, 0.5381, 0.1584, 0.532, 0.1277, 0.5556, 0.1217, 0.5595, 0.1493, 0.4822, 0.1218, 0.5058, 0.1277, 0.4999, 0.1584, 0.4784, 0.1494, 0.5831, 0.1085, 0.5961, 0.1334, 0.5595, 0.1493, 0.5556, 0.1217, 0.4784, 0.1494, 0.4414, 0.1336, 0.4545, 0.1085, 0.4822, 0.1218, 0.5961, 0.1334, 0.6012, 0.1479, 0.5616, 0.1678, 0.5595, 0.1493, 0.4764, 0.168, 0.4363, 0.1482, 0.4414, 0.1336, 0.4784, 0.1494, 0.6055, 0.1651, 0.5531, 0.2096, 0.5616, 0.1678, 0.6012, 0.1479, 0.4764, 0.168, 0.4853, 0.2101, 0.432, 0.1656, 0.4363, 0.1482, 0.531, 0.08743, 0.5189, 0.08518, 0.5189, 0.08387, 0.5289, 0.08496, 0.5189, 0.08387, 0.5189, 0.08518, 0.5068, 0.08742, 0.5089, 0.08495, 0.5312, 0.07383, 0.531, 0.08743, 0.5289, 0.08496, 0.529, 0.07543, 0.5089, 0.08495, 0.5068, 0.08742, 0.5066, 0.07381, 0.5088, 0.07542, 0.5255, 0.06897, 0.5312, 0.07383, 0.529, 0.07543, 0.5238, 0.07051, 0.5088, 0.07542, 0.5066, 0.07381, 0.5124, 0.06896, 0.5141, 0.0705, 0.5189, 0.0679, 0.5255, 0.06897, 0.5238, 0.07051, 0.5189, 0.06947, 0.5141, 0.0705, 0.5124, 0.06896, 0.5189, 0.0679, 0.5189, 0.06947, 0.5189, 0.06947, 0.5238, 0.07051, 0.5216, 0.07497, 0.5189, 0.07426, 0.5163, 0.07497, 0.5141, 0.0705, 0.5189, 0.06947, 0.5189, 0.07426, 0.5238, 0.07051, 0.529, 0.07543, 0.5242, 0.07669, 0.5216, 0.07497, 0.5136, 0.07668, 0.5088, 0.07542, 0.5141, 0.0705, 0.5163, 0.07497, 0.529, 0.07543, 0.5289, 0.08496, 0.5246, 0.07989, 0.5242, 0.07669, 0.5133, 0.07988, 0.5089, 0.08495, 0.5088, 0.07542, 0.5136, 0.07668, 0.5289, 0.08496, 0.5189, 0.08387, 0.5189, 0.07933, 0.5246, 0.07989, 0.5189, 0.07933, 0.5189, 0.08387, 0.5089, 0.08495, 0.5133, 0.07988, 0.5189, 0.07933, 0.5189, 0.07426, 0.5216, 0.07497, 0.5246, 0.07989, 0.5163, 0.07497, 0.5189, 0.07426, 0.5189, 0.07933, 0.5133, 0.07988, 0.5246, 0.07989, 0.5216, 0.07497, 0.5242, 0.07669, 0.5136, 0.07668, 0.5163, 0.07497, 0.5133, 0.07988, 0.5569, 0.2912, 0.5639, 0.272, 0.5718, 0.2773, 0.5684, 0.2929, 0.4681, 0.2786, 0.4759, 0.2731, 0.4834, 0.2922, 0.472, 0.2943, 0.5585, 0.3166, 0.5569, 0.2912, 0.5684, 0.2929, 0.5731, 0.3114, 0.472, 0.2943, 0.4834, 0.2922, 0.4826, 0.3178, 0.4678, 0.3131, 0.5773, 0.3402, 0.5585, 0.3166, 0.5731, 0.3114, 0.5849, 0.3277, 0.4678, 0.3131, 0.4826, 0.3178, 0.4646, 0.3422, 0.4565, 0.33, 0.5639, 0.272, 0.5729, 0.2586, 0.5807, 0.2666, 0.5718, 0.2773, 0.4587, 0.268, 0.4664, 0.2597, 0.4759, 0.2731, 0.4681, 0.2786, 0.5729, 0.2586, 0.614, 0.2427, 0.6117, 0.2557, 0.5807, 0.2666, 0.4271, 0.2577, 0.4245, 0.2445, 0.4664, 0.2597, 0.4587, 0.268, 0.614, 0.2427, 0.6392, 0.253, 0.6325, 0.2629, 0.6117, 0.2557, 0.4061, 0.2655, 0.3989, 0.2556, 0.4245, 0.2445, 0.4271, 0.2577, 0.6392, 0.253, 0.6641, 0.2779, 0.6537, 0.28, 0.6325, 0.2629, 0.3849, 0.2836, 0.3741, 0.2818, 0.3989, 0.2556, 0.4061, 0.2655, 0.6641, 0.2779, 0.6684, 0.298, 0.6561, 0.2976, 0.6537, 0.28, 0.383, 0.3019, 0.3703, 0.3026, 0.3741, 0.2818, 0.3849, 0.2836, 0.6684, 0.298, 0.6624, 0.3128, 0.6528, 0.3102, 0.6561, 0.2976, 0.3869, 0.3146, 0.3771, 0.3177, 0.3703, 0.3026, 0.383, 0.3019, 0.6624, 0.3128, 0.6345, 0.3323, 0.629, 0.3239, 0.6528, 0.3102, 0.4116, 0.3277, 0.4064, 0.3365, 0.3771, 0.3177, 0.3869, 0.3146, 0.6345, 0.3323, 0.6155, 0.342, 0.6144, 0.332, 0.629, 0.3239, 0.4267, 0.3354, 0.426, 0.3456, 0.4064, 0.3365, 0.4116, 0.3277, 0.6155, 0.342, 0.5998, 0.3448, 0.601, 0.3336, 0.6144, 0.332, 0.4403, 0.3365, 0.442, 0.3478, 0.426, 0.3456, 0.4267, 0.3354, 0.5998, 0.3448, 0.5773, 0.3402, 0.5849, 0.3277, 0.601, 0.3336, 0.4565, 0.33, 0.4646, 0.3422, 0.442, 0.3478, 0.4403, 0.3365, 0.601, 0.3336, 0.5849, 0.3277, 0.5906, 0.3215, 0.6018, 0.3285, 0.4504, 0.3239, 0.4565, 0.33, 0.4403, 0.3365, 0.4394, 0.3313, 0.6144, 0.332, 0.601, 0.3336, 0.6018, 0.3285, 0.6133, 0.3271, 0.4394, 0.3313, 0.4403, 0.3365, 0.4267, 0.3354, 0.4276, 0.3304, 0.629, 0.3239, 0.6144, 0.332, 0.6133, 0.3271, 0.6269, 0.3205, 0.4276, 0.3304, 0.4267, 0.3354, 0.4116, 0.3277, 0.4136, 0.3242, 0.6528, 0.3102, 0.629, 0.3239, 0.6269, 0.3205, 0.6462, 0.3064, 0.4136, 0.3242, 0.4116, 0.3277, 0.3869, 0.3146, 0.3934, 0.3105, 0.6561, 0.2976, 0.6528, 0.3102, 0.6462, 0.3064, 0.6495, 0.2962, 0.3934, 0.3105, 0.3869, 0.3146, 0.383, 0.3019, 0.3897, 0.3002, 0.6537, 0.28, 0.6561, 0.2976, 0.6495, 0.2962, 0.6478, 0.2835, 0.3897, 0.3002, 0.383, 0.3019, 0.3849, 0.2836, 0.391, 0.2871, 0.6325, 0.2629, 0.6537, 0.28, 0.6478, 0.2835, 0.6298, 0.2673, 0.391, 0.2871, 0.3849, 0.2836, 0.4061, 0.2655, 0.4089, 0.27, 0.6117, 0.2557, 0.6325, 0.2629, 0.6298, 0.2673, 0.6126, 0.2616, 0.4089, 0.27, 0.4061, 0.2655, 0.4271, 0.2577, 0.4263, 0.2637, 0.5807, 0.2666, 0.6117, 0.2557, 0.6126, 0.2616, 0.5852, 0.271, 0.4263, 0.2637, 0.4271, 0.2577, 0.4587, 0.268, 0.4544, 0.2726, 0.5718, 0.2773, 0.5807, 0.2666, 0.5852, 0.271, 0.5781, 0.2819, 0.4544, 0.2726, 0.4587, 0.268, 0.4681, 0.2786, 0.4618, 0.2834, 0.5849, 0.3277, 0.5731, 0.3114, 0.5795, 0.3093, 0.5906, 0.3215, 0.4612, 0.3112, 0.4678, 0.3131, 0.4565, 0.33, 0.4504, 0.3239, 0.5731, 0.3114, 0.5684, 0.2929, 0.5775, 0.2938, 0.5795, 0.3093, 0.4628, 0.2954, 0.472, 0.2943, 0.4678, 0.3131, 0.4612, 0.3112, 0.5684, 0.2929, 0.5718, 0.2773, 0.5781, 0.2819, 0.5775, 0.2938, 0.4618, 0.2834, 0.4681, 0.2786, 0.472, 0.2943, 0.4628, 0.2954, 0.5219, 0.386, 0.5531, 0.3905, 0.5532, 0.4331, 0.523, 0.4336, 0.4928, 0.4345, 0.4909, 0.3919, 0.5219, 0.386, 0.523, 0.4336, 0.5531, 0.3905, 0.6048, 0.3978, 0.6098, 0.4315, 0.5532, 0.4331, 0.4359, 0.4357, 0.4393, 0.4015, 0.4909, 0.3919, 0.4928, 0.4345, 0.6048, 0.3978, 0.6268, 0.3958, 0.6482, 0.4193, 0.6098, 0.4315, 0.3965, 0.4254, 0.4169, 0.4006, 0.4393, 0.4015, 0.4359, 0.4357, 0.6268, 0.3958, 0.6628, 0.3725, 0.6921, 0.3883, 0.6482, 0.4193, 0.3503, 0.3962, 0.3793, 0.3787, 0.4169, 0.4006, 0.3965, 0.4254, 0.6628, 0.3725, 0.6974, 0.3327, 0.7263, 0.3418, 0.6921, 0.3883, 0.3128, 0.3506, 0.342, 0.3397, 0.3793, 0.3787, 0.3503, 0.3962, 0.6974, 0.3327, 0.7073, 0.3101, 0.7359, 0.3121, 0.7263, 0.3418, 0.3011, 0.3206, 0.3307, 0.3169, 0.342, 0.3397, 0.3128, 0.3506, 0.7073, 0.3101, 0.7153, 0.2654, 0.7299, 0.2564, 0.7359, 0.3121, 0.3049, 0.2611, 0.3205, 0.2703, 0.3307, 0.3169, 0.3011, 0.3206, 0.7153, 0.2654, 0.6764, 0.2332, 0.6982, 0.2169, 0.7299, 0.2564, 0.3374, 0.2192, 0.3603, 0.2359, 0.3205, 0.2703, 0.3049, 0.2611, 0.6764, 0.2332, 0.6474, 0.2005, 0.6631, 0.1907, 0.6982, 0.2169, 0.3735, 0.1919, 0.3897, 0.2019, 0.3603, 0.2359, 0.3374, 0.2192, 0.6269, 0.01561, 0.6494, 0.02238, 0.6605, 0.07608, 0.6214, 0.04809, 0.3768, 0.0753, 0.3888, 0.02159, 0.4113, 0.01513, 0.4164, 0.04763, 0.5675, 0.000144, 0.6269, 0.01561, 0.6214, 0.04809, 0.5772, 0.0328, 0.4164, 0.04763, 0.4113, 0.01513, 0.4706, 0.000144, 0.4608, 0.03266, 0.5189, 0.02489, 0.5675, 0.000144, 0.5772, 0.0328, 0.5474, 0.04172, 0.4608, 0.03266, 0.4706, 0.000144, 0.5189, 0.02489, 0.4905, 0.04167, 0.5403, 0.05381, 0.5189, 0.05029, 0.5189, 0.02489, 0.5474, 0.04172, 0.5189, 0.02489, 0.5189, 0.05029, 0.4976, 0.05377, 0.4905, 0.04167, 0.5519, 0.05834, 0.5403, 0.05381, 0.5474, 0.04172, 0.5581, 0.05387, 0.4905, 0.04167, 0.4976, 0.05377, 0.486, 0.05827, 0.4798, 0.05378, 0.5551, 0.0619, 0.5519, 0.05834, 0.5581, 0.05387, 0.577, 0.058, 0.4798, 0.05378, 0.486, 0.05827, 0.4828, 0.06183, 0.4609, 0.05785, 0.5638, 0.07659, 0.5551, 0.0619, 0.577, 0.058, 0.6117, 0.07827, 0.4609, 0.05785, 0.4828, 0.06183, 0.474, 0.07651, 0.4259, 0.07799, 0.577, 0.058, 0.5772, 0.0328, 0.6214, 0.04809, 0.6117, 0.07827, 0.4164, 0.04763, 0.4608, 0.03266, 0.4609, 0.05785, 0.4259, 0.07799, 0.577, 0.058, 0.5581, 0.05387, 0.5474, 0.04172, 0.5772, 0.0328, 0.4905, 0.04167, 0.4798, 0.05378, 0.4609, 0.05785, 0.4608, 0.03266, 0.6267, 0.1114, 0.6117, 0.07827, 0.6214, 0.04809, 0.6605, 0.07608, 0.4164, 0.04763, 0.4259, 0.07799, 0.4106, 0.1112, 0.3768, 0.0753, 0.5831, 0.1085, 0.5638, 0.07659, 0.6117, 0.07827, 0.6267, 0.1114, 0.4259, 0.07799, 0.474, 0.07651, 0.4545, 0.1085, 0.4106, 0.1112, 0.5961, 0.1334, 0.6295, 0.1305, 0.6235, 0.1468, 0.6012, 0.1479, 0.4137, 0.1472, 0.4076, 0.1306, 0.4414, 0.1336, 0.4363, 0.1482, 0.5831, 0.1085, 0.6267, 0.1114, 0.6295, 0.1305, 0.5961, 0.1334, 0.4076, 0.1306, 0.4106, 0.1112, 0.4545, 0.1085, 0.4414, 0.1336, 0.6055, 0.1651, 0.6012, 0.1479, 0.6235, 0.1468, 0.6193, 0.1598, 0.4137, 0.1472, 0.4363, 0.1482, 0.432, 0.1656, 0.418, 0.1604, 0.6055, 0.1651, 0.6193, 0.1598, 0.6631, 0.1907, 0.6474, 0.2005, 0.3735, 0.1919, 0.418, 0.1604, 0.432, 0.1656, 0.3897, 0.2019, 0.9459, 0.07957, 0.8862, 0.1218, 0.8491, 0.09973, 0.8918, 0.03692, 0.1831, 0.09213, 0.1413, 0.1125, 0.07896, 0.06072, 0.1423, 0.02147, 0.8918, 0.03692, 0.8491, 0.09973, 0.7885, 0.08083, 0.8056, 0.01079, 0.2464, 0.07651, 0.1831, 0.09213, 0.1423, 0.02147, 0.2326, 0.003484, 0.8056, 0.01079, 0.7885, 0.08083, 0.687, 0.0772, 0.6724, 0.0222, 0.3499, 0.07596, 0.2464, 0.07651, 0.2326, 0.003484, 0.366, 0.02099, 0.6724, 0.0222, 0.687, 0.0772, 0.6605, 0.07608, 0.6494, 0.02238, 0.3768, 0.0753, 0.3499, 0.07596, 0.366, 0.02099, 0.3888, 0.02159, 0.6267, 0.1114, 0.6605, 0.07608, 0.687, 0.0772, 0.6295, 0.1305, 0.3499, 0.07596, 0.3768, 0.0753, 0.4106, 0.1112, 0.4076, 0.1306, 0.7299, 0.2564, 0.6982, 0.2169, 0.7602, 0.1932, 0.789, 0.2333, 0.2716, 0.1939, 0.3374, 0.2192, 0.3049, 0.2611, 0.2413, 0.237, 0.9945, 0.1677, 0.9091, 0.1833, 0.8862, 0.1218, 0.9459, 0.07957, 0.1413, 0.1125, 0.1079, 0.1791, 0.01183, 0.1554, 0.07896, 0.06072, 0.9117, 0.4024, 0.8629, 0.3386, 0.8941, 0.3019, 0.9629, 0.3448, 0.1238, 0.3155, 0.1606, 0.3568, 0.1064, 0.4327, 0.04397, 0.367, 0.9629, 0.3448, 0.8941, 0.3019, 0.9154, 0.2598, 0.9999, 0.2546, 0.09896, 0.267, 0.1238, 0.3155, 0.04397, 0.367, 0.000144, 0.2591, 0.9999, 0.2546, 0.9154, 0.2598, 0.9091, 0.1833, 0.9945, 0.1677, 0.1079, 0.1791, 0.09896, 0.267, 0.000144, 0.2591, 0.01183, 0.1554, 0.7495, 0.3347, 0.7359, 0.3121, 0.7663, 0.3008, 0.7892, 0.3137, 0.2674, 0.3101, 0.3011, 0.3206, 0.2882, 0.3465, 0.243, 0.3256, 0.7892, 0.3137, 0.7663, 0.3008, 0.8153, 0.2764, 0.8462, 0.2934, 0.2131, 0.2852, 0.2674, 0.3101, 0.243, 0.3256, 0.1785, 0.305, 0.8462, 0.2934, 0.8153, 0.2764, 0.845, 0.2564, 0.8735, 0.2659, 0.1797, 0.2633, 0.2131, 0.2852, 0.1785, 0.305, 0.1471, 0.2743, 0.8735, 0.2659, 0.845, 0.2564, 0.8591, 0.2282, 0.887, 0.2338, 0.1628, 0.2317, 0.1797, 0.2633, 0.1471, 0.2743, 0.1315, 0.2376, 0.8424, 0.1952, 0.875, 0.1847, 0.887, 0.2338, 0.8591, 0.2282, 0.1315, 0.2376, 0.1452, 0.1827, 0.1768, 0.1962, 0.1628, 0.2317, 0.9091, 0.1833, 0.9154, 0.2598, 0.887, 0.2338, 0.875, 0.1847, 0.1315, 0.2376, 0.09896, 0.267, 0.1079, 0.1791, 0.1452, 0.1827, 0.9154, 0.2598, 0.8941, 0.3019, 0.8735, 0.2659, 0.887, 0.2338, 0.1471, 0.2743, 0.1238, 0.3155, 0.09896, 0.267, 0.1315, 0.2376, 0.8941, 0.3019, 0.8629, 0.3386, 0.8462, 0.2934, 0.8735, 0.2659, 0.1785, 0.305, 0.1606, 0.3568, 0.1238, 0.3155, 0.1471, 0.2743, 0.8629, 0.3386, 0.7943, 0.3641, 0.7892, 0.3137, 0.8462, 0.2934, 0.243, 0.3256, 0.2398, 0.3826, 0.1606, 0.3568, 0.1785, 0.305, 0.7702, 0.3795, 0.7495, 0.3347, 0.7892, 0.3137, 0.7943, 0.3641, 0.243, 0.3256, 0.2882, 0.3465, 0.2681, 0.3987, 0.2398, 0.3826, 0.8455, 0.45, 0.7943, 0.3641, 0.8629, 0.3386, 0.9117, 0.4024, 0.1606, 0.3568, 0.2398, 0.3826, 0.1853, 0.4841, 0.1064, 0.4327, 0.8159, 0.4454, 0.7706, 0.4443, 0.7557, 0.4186, 0.7702, 0.3795, 0.287, 0.4429, 0.2714, 0.4733, 0.2193, 0.4772, 0.2681, 0.3987, 0.8159, 0.4454, 0.7702, 0.3795, 0.7943, 0.3641, 0.8455, 0.45, 0.2398, 0.3826, 0.2681, 0.3987, 0.2193, 0.4772, 0.1853, 0.4841, 0.8198, 0.4681, 0.8159, 0.4454, 0.8455, 0.45, 0.1853, 0.4841, 0.2193, 0.4772, 0.2159, 0.5036, 0.7359, 0.3121, 0.7299, 0.2564, 0.789, 0.2333, 0.7663, 0.3008, 0.2413, 0.237, 0.3049, 0.2611, 0.3011, 0.3206, 0.2674, 0.3101, 0.789, 0.2333, 0.8096, 0.2339, 0.8153, 0.2764, 0.7663, 0.3008, 0.2131, 0.2852, 0.2192, 0.2374, 0.2413, 0.237, 0.2674, 0.3101, 0.8096, 0.2339, 0.8293, 0.2196, 0.845, 0.2564, 0.8153, 0.2764, 0.1797, 0.2633, 0.1991, 0.2225, 0.2192, 0.2374, 0.2131, 0.2852, 0.8424, 0.1952, 0.8591, 0.2282, 0.845, 0.2564, 0.8293, 0.2196, 0.1797, 0.2633, 0.1628, 0.2317, 0.1768, 0.1962, 0.1991, 0.2225, 0.687, 0.0772, 0.7885, 0.08083, 0.7865, 0.1176, 0.7155, 0.1397, 0.2467, 0.1148, 0.2464, 0.07651, 0.3499, 0.07596, 0.3195, 0.1394, 0.7602, 0.1932, 0.7155, 0.1397, 0.7865, 0.1176, 0.7855, 0.1523, 0.2467, 0.1148, 0.3195, 0.1394, 0.2716, 0.1939, 0.246, 0.151, 0.6982, 0.2169, 0.6631, 0.1907, 0.7155, 0.1397, 0.7602, 0.1932, 0.3195, 0.1394, 0.3735, 0.1919, 0.3374, 0.2192, 0.2716, 0.1939, 0.6631, 0.1907, 0.6235, 0.1468, 0.6295, 0.1305, 0.7155, 0.1397, 0.4076, 0.1306, 0.4137, 0.1472, 0.3735, 0.1919, 0.3195, 0.1394, 0.6295, 0.1305, 0.687, 0.0772, 0.7155, 0.1397, 0.3195, 0.1394, 0.3499, 0.07596, 0.4076, 0.1306, 0.6631, 0.1907, 0.6193, 0.1598, 0.6235, 0.1468, 0.4137, 0.1472, 0.418, 0.1604, 0.3735, 0.1919, 0.8424, 0.1952, 0.8374, 0.1564, 0.8582, 0.1378, 0.875, 0.1847, 0.1717, 0.1323, 0.1966, 0.1552, 0.1768, 0.1962, 0.1452, 0.1827, 0.9091, 0.1833, 0.875, 0.1847, 0.8582, 0.1378, 0.8862, 0.1218, 0.1717, 0.1323, 0.1452, 0.1827, 0.1079, 0.1791, 0.1413, 0.1125, 0.7855, 0.1523, 0.7865, 0.1176, 0.8582, 0.1378, 0.8374, 0.1564, 0.1717, 0.1323, 0.2467, 0.1148, 0.246, 0.151, 0.1966, 0.1552, 0.7885, 0.08083, 0.8491, 0.09973, 0.8582, 0.1378, 0.7865, 0.1176, 0.1717, 0.1323, 0.1831, 0.09213, 0.2464, 0.07651, 0.2467, 0.1148, 0.8862, 0.1218, 0.8582, 0.1378, 0.8491, 0.09973, 0.1831, 0.09213, 0.1717, 0.1323, 0.1413, 0.1125, 0.5062, 0.9049, 0.4324, 0.8949, 0.4388, 0.8702, 0.4911, 0.8817, 0.3159, 0.8682, 0.3216, 0.8932, 0.2472, 0.9012, 0.263, 0.8783, 0.5062, 0.9049, 0.4911, 0.8817, 0.5728, 0.8605, 0.6048, 0.8799, 0.1815, 0.8547, 0.263, 0.8783, 0.2472, 0.9012, 0.1487, 0.8733, 0.6048, 0.8799, 0.5728, 0.8605, 0.5864, 0.794, 0.62, 0.7916, 0.1697, 0.7875, 0.1815, 0.8547, 0.1487, 0.8733, 0.1361, 0.7841, 0.62, 0.7916, 0.5864, 0.794, 0.549, 0.7464, 0.5638, 0.7392, 0.2087, 0.7409, 0.1697, 0.7875, 0.1361, 0.7841, 0.1941, 0.7332, 0.5638, 0.7392, 0.549, 0.7464, 0.5003, 0.7117, 0.5083, 0.6977, 0.2584, 0.7075, 0.2087, 0.7409, 0.1941, 0.7332, 0.2508, 0.6932, 0.5083, 0.6977, 0.5003, 0.7117, 0.4386, 0.6807, 0.4348, 0.6589, 0.321, 0.678, 0.2584, 0.7075, 0.2508, 0.6932, 0.3253, 0.6562, 0.5003, 0.7117, 0.5057, 0.7309, 0.453, 0.7, 0.4386, 0.6807, 0.3061, 0.697, 0.2525, 0.7266, 0.2584, 0.7075, 0.321, 0.678, 0.549, 0.7464, 0.5429, 0.7558, 0.5057, 0.7309, 0.5003, 0.7117, 0.2525, 0.7266, 0.2146, 0.7504, 0.2087, 0.7409, 0.2584, 0.7075, 0.5864, 0.794, 0.5681, 0.7874, 0.5429, 0.7558, 0.549, 0.7464, 0.2146, 0.7504, 0.1883, 0.7814, 0.1697, 0.7875, 0.2087, 0.7409, 0.5728, 0.8605, 0.5555, 0.8264, 0.5681, 0.7874, 0.5864, 0.794, 0.1883, 0.7814, 0.1998, 0.8209, 0.1815, 0.8547, 0.1697, 0.7875, 0.4911, 0.8817, 0.5012, 0.8444, 0.5555, 0.8264, 0.5728, 0.8605, 0.1998, 0.8209, 0.2538, 0.8405, 0.263, 0.8783, 0.1815, 0.8547, 0.4911, 0.8817, 0.4388, 0.8702, 0.4578, 0.84, 0.5012, 0.8444, 0.2976, 0.8374, 0.3159, 0.8682, 0.263, 0.8783, 0.2538, 0.8405, 0.7602, 0.1932, 0.7855, 0.1523, 0.796, 0.177, 0.7832, 0.1874, 0.2336, 0.1756, 0.246, 0.151, 0.2716, 0.1939, 0.247, 0.1871, 0.391, 0.6119, 0.4348, 0.6589, 0.4386, 0.6807, 0.3948, 0.6861, 0.321, 0.678, 0.3253, 0.6562, 0.3699, 0.6102, 0.3648, 0.6844, 0.789, 0.2333, 0.7602, 0.1932, 0.7832, 0.1874, 0.8096, 0.2339, 0.247, 0.1871, 0.2716, 0.1939, 0.2413, 0.237, 0.2192, 0.2374, 0.3917, 0.8621, 0.4016, 0.8415, 0.4388, 0.8702, 0.4324, 0.8949, 0.3159, 0.8682, 0.354, 0.8403, 0.3634, 0.8613, 0.3216, 0.8932, 0.4386, 0.6807, 0.453, 0.7, 0.435, 0.7183, 0.3948, 0.6861, 0.3237, 0.7157, 0.3061, 0.697, 0.321, 0.678, 0.3648, 0.6844, 0.4337, 0.7297, 0.3847, 0.7103, 0.3948, 0.6861, 0.435, 0.7183, 0.3648, 0.6844, 0.3744, 0.709, 0.3247, 0.7272, 0.3237, 0.7157, 0.411, 0.7477, 0.3847, 0.7103, 0.4337, 0.7297, 0.4278, 0.7428, 0.3247, 0.7272, 0.3744, 0.709, 0.347, 0.7458, 0.3303, 0.7405, 0.4181, 0.7849, 0.3847, 0.7954, 0.3847, 0.7103, 0.411, 0.7477, 0.3744, 0.709, 0.3723, 0.7945, 0.339, 0.7831, 0.347, 0.7458, 0.4016, 0.8415, 0.3847, 0.7954, 0.4181, 0.7849, 0.4313, 0.8175, 0.339, 0.7831, 0.3723, 0.7945, 0.354, 0.8403, 0.3248, 0.8155, 0.4388, 0.8702, 0.4016, 0.8415, 0.4313, 0.8175, 0.4578, 0.84, 0.3248, 0.8155, 0.354, 0.8403, 0.3159, 0.8682, 0.2976, 0.8374, 0.8096, 0.2339, 0.8163, 0.2031, 0.8251, 0.2098, 0.8293, 0.2196, 0.1998, 0.2148, 0.2098, 0.2062, 0.2192, 0.2374, 0.1991, 0.2225, 0.8096, 0.2339, 0.7832, 0.1874, 0.8022, 0.1846, 0.8163, 0.2031, 0.2265, 0.1831, 0.247, 0.1871, 0.2192, 0.2374, 0.2098, 0.2062, 0.7832, 0.1874, 0.796, 0.177, 0.8022, 0.1846, 0.2265, 0.1831, 0.2336, 0.1756, 0.247, 0.1871, 0.4578, 0.84, 0.4313, 0.8175, 0.4485, 0.8046, 0.4734, 0.8247, 0.3079, 0.802, 0.3248, 0.8155, 0.2976, 0.8374, 0.2824, 0.8215, 0.4313, 0.8175, 0.4181, 0.7849, 0.4359, 0.7796, 0.4485, 0.8046, 0.3212, 0.7772, 0.339, 0.7831, 0.3248, 0.8155, 0.3079, 0.802, 0.4181, 0.7849, 0.411, 0.7477, 0.4237, 0.7542, 0.4359, 0.7796, 0.3341, 0.752, 0.347, 0.7458, 0.339, 0.7831, 0.3212, 0.7772, 0.411, 0.7477, 0.4278, 0.7428, 0.4379, 0.7498, 0.4237, 0.7542, 0.3199, 0.7473, 0.3303, 0.7405, 0.347, 0.7458, 0.3341, 0.752, 0.4278, 0.7428, 0.4337, 0.7297, 0.4454, 0.732, 0.4379, 0.7498, 0.3129, 0.7292, 0.3247, 0.7272, 0.3303, 0.7405, 0.3199, 0.7473, 0.4337, 0.7297, 0.435, 0.7183, 0.441, 0.7244, 0.4454, 0.732, 0.3175, 0.7217, 0.3237, 0.7157, 0.3247, 0.7272, 0.3129, 0.7292, 0.435, 0.7183, 0.453, 0.7, 0.4553, 0.7137, 0.441, 0.7244, 0.3035, 0.7107, 0.3061, 0.697, 0.3237, 0.7157, 0.3175, 0.7217, 0.5012, 0.8444, 0.4578, 0.84, 0.4734, 0.8247, 0.5125, 0.8288, 0.2824, 0.8215, 0.2976, 0.8374, 0.2538, 0.8405, 0.243, 0.8246, 0.5555, 0.8264, 0.5012, 0.8444, 0.5125, 0.8288, 0.5509, 0.8118, 0.243, 0.8246, 0.2538, 0.8405, 0.1998, 0.8209, 0.2048, 0.8064, 0.5681, 0.7874, 0.5555, 0.8264, 0.5509, 0.8118, 0.5521, 0.7877, 0.2048, 0.8064, 0.1998, 0.8209, 0.1883, 0.7814, 0.2043, 0.7822, 0.5429, 0.7558, 0.5681, 0.7874, 0.5521, 0.7877, 0.5394, 0.7645, 0.2043, 0.7822, 0.1883, 0.7814, 0.2146, 0.7504, 0.2178, 0.7593, 0.5057, 0.7309, 0.5429, 0.7558, 0.5394, 0.7645, 0.5084, 0.7431, 0.2178, 0.7593, 0.2146, 0.7504, 0.2525, 0.7266, 0.2494, 0.7387, 0.453, 0.7, 0.5057, 0.7309, 0.5084, 0.7431, 0.4553, 0.7137, 0.2494, 0.7387, 0.2525, 0.7266, 0.3061, 0.697, 0.3035, 0.7107, 0.4379, 0.7498, 0.4454, 0.732, 0.4708, 0.7484, 0.4548, 0.7617, 0.287, 0.745, 0.3129, 0.7292, 0.3199, 0.7473, 0.3027, 0.7587, 0.4548, 0.7617, 0.4708, 0.7484, 0.4889, 0.7705, 0.4754, 0.7839, 0.2683, 0.7667, 0.287, 0.745, 0.3027, 0.7587, 0.2814, 0.7805, 0.4754, 0.7839, 0.4889, 0.7705, 0.5037, 0.7876, 0.4945, 0.8025, 0.253, 0.7834, 0.2683, 0.7667, 0.2814, 0.7805, 0.2618, 0.7986, 0.4945, 0.8025, 0.5037, 0.7876, 0.5186, 0.7916, 0.5168, 0.8073, 0.2379, 0.787, 0.253, 0.7834, 0.2618, 0.7986, 0.2392, 0.8029, 0.5125, 0.8288, 0.4734, 0.8247, 0.4945, 0.8025, 0.5168, 0.8073, 0.2618, 0.7986, 0.2824, 0.8215, 0.243, 0.8246, 0.2392, 0.8029, 0.4485, 0.8046, 0.4754, 0.7839, 0.4945, 0.8025, 0.4734, 0.8247, 0.2618, 0.7986, 0.2814, 0.7805, 0.3079, 0.802, 0.2824, 0.8215, 0.4485, 0.8046, 0.4359, 0.7796, 0.4548, 0.7617, 0.4754, 0.7839, 0.3027, 0.7587, 0.3212, 0.7772, 0.3079, 0.802, 0.2814, 0.7805, 0.4379, 0.7498, 0.4548, 0.7617, 0.4359, 0.7796, 0.4237, 0.7542, 0.3212, 0.7772, 0.3027, 0.7587, 0.3199, 0.7473, 0.3341, 0.752, 0.441, 0.7244, 0.4553, 0.7137, 0.4708, 0.7484, 0.4454, 0.732, 0.287, 0.745, 0.3035, 0.7107, 0.3175, 0.7217, 0.3129, 0.7292, 0.5084, 0.7431, 0.4889, 0.7705, 0.4708, 0.7484, 0.4553, 0.7137, 0.287, 0.745, 0.2683, 0.7667, 0.2494, 0.7387, 0.3035, 0.7107, 0.5394, 0.7645, 0.5037, 0.7876, 0.4889, 0.7705, 0.5084, 0.7431, 0.2683, 0.7667, 0.253, 0.7834, 0.2178, 0.7593, 0.2494, 0.7387, 0.5521, 0.7877, 0.5186, 0.7916, 0.5037, 0.7876, 0.5394, 0.7645, 0.253, 0.7834, 0.2379, 0.787, 0.2043, 0.7822, 0.2178, 0.7593, 0.5509, 0.8118, 0.5168, 0.8073, 0.5186, 0.7916, 0.5521, 0.7877, 0.2379, 0.787, 0.2392, 0.8029, 0.2048, 0.8064, 0.2043, 0.7822, 0.5125, 0.8288, 0.5168, 0.8073, 0.5509, 0.8118, 0.2048, 0.8064, 0.2392, 0.8029, 0.243, 0.8246, 0.5083, 0.6977, 0.4348, 0.6589, 0.4841, 0.6288, 0.5434, 0.6835, 0.2769, 0.6251, 0.3253, 0.6562, 0.2508, 0.6932, 0.2161, 0.6781, 0.5638, 0.7392, 0.5083, 0.6977, 0.5434, 0.6835, 0.5811, 0.7269, 0.2161, 0.6781, 0.2508, 0.6932, 0.1941, 0.7332, 0.1772, 0.7204, 0.62, 0.7916, 0.5638, 0.7392, 0.5811, 0.7269, 0.6167, 0.76, 0.1772, 0.7204, 0.1941, 0.7332, 0.1361, 0.7841, 0.1404, 0.7524, 0.7075, 0.7599, 0.62, 0.7916, 0.6167, 0.76, 0.6606, 0.7412, 0.1404, 0.7524, 0.1361, 0.7841, 0.04953, 0.7488, 0.09704, 0.7321, 0.7455, 0.6521, 0.7075, 0.7599, 0.6606, 0.7412, 0.6773, 0.6704, 0.09704, 0.7321, 0.04953, 0.7488, 0.01941, 0.6397, 0.08356, 0.662, 0.7408, 0.5724, 0.7455, 0.6521, 0.6773, 0.6704, 0.6714, 0.5927, 0.08356, 0.662, 0.01941, 0.6397, 0.03366, 0.5644, 0.09282, 0.5899, 0.6773, 0.6704, 0.5434, 0.6835, 0.4841, 0.6288, 0.6714, 0.5927, 0.2769, 0.6251, 0.2161, 0.6781, 0.08356, 0.662, 0.09282, 0.5899, 0.6773, 0.6704, 0.6606, 0.7412, 0.5811, 0.7269, 0.5434, 0.6835, 0.1772, 0.7204, 0.09704, 0.7321, 0.08356, 0.662, 0.2161, 0.6781, 0.6606, 0.7412, 0.6167, 0.76, 0.5811, 0.7269, 0.1772, 0.7204, 0.1404, 0.7524, 0.09704, 0.7321, 0.8424, 0.1952, 0.8293, 0.2196, 0.8346, 0.2069, 0.8347, 0.207, 0.03366, 0.5644, 0.05122, 0.5227, 0.145, 0.5626, 0.09282, 0.5899, 0.6204, 0.5657, 0.6714, 0.5927, 0.4841, 0.6288, 0.4981, 0.5523, 0.2769, 0.6251, 0.09282, 0.5899, 0.145, 0.5626, 0.2642, 0.5501, 0.391, 0.6119, 0.4981, 0.5523, 0.4841, 0.6288, 0.4348, 0.6589, 0.2769, 0.6251, 0.2642, 0.5501, 0.3699, 0.6102, 0.3253, 0.6562])
me_suzanne.materials.append(mat_suzanne)
me_suzanne.use_remesh_preserve_volume = False
me_suzanne.use_remesh_preserve_attributes = False
me_suzanne.use_mirror_vertex_groups = False
me_suzanne.update()
me_plane = bpy.data.meshes.new('Plane')
me_plane.from_pydata([(-10.0, -10.0, 0.0), (10.0, -10.0, 0.0), (-10.0, 10.0, 10.0), (10.0, 10.0, 10.0), (-10.0, 6.82, 0.0), (-10.0, 10.0, 3.18), (-10.0, 7.317, 0.03916), (-10.0, 7.802, 0.1557), (-10.0, 8.264, 0.3466), (-10.0, 8.689, 0.6074), (-10.0, 9.069, 0.9315), (-10.0, 9.393, 1.311), (-10.0, 9.653, 1.736), (-10.0, 9.844, 2.198), (-10.0, 9.961, 2.683), (10.0, 10.0, 3.18), (10.0, 6.82, 0.0), (10.0, 9.961, 2.683), (10.0, 9.844, 2.198), (10.0, 9.653, 1.736), (10.0, 9.393, 1.311), (10.0, 9.069, 0.9315), (10.0, 8.689, 0.6074), (10.0, 8.264, 0.3466), (10.0, 7.802, 0.1557), (10.0, 7.317, 0.03916)], [], [(5, 15, 3, 2), (15, 5, 14, 17), (17, 14, 13, 18), (18, 13, 12, 19), (19, 12, 11, 20), (20, 11, 10, 21), (21, 10, 9, 22), (22, 9, 8, 23), (23, 8, 7, 24), (24, 7, 6, 25), (25, 6, 4, 16), (0, 1, 16, 4)])
me_plane.polygons.foreach_set('use_smooth', [True] * 12)
_uv = me_plane.uv_layers.new(name='UVMap')
_uv.uv.foreach_set('vector', [-1.5, 2.215, 2.5, 2.215, 2.5, 3.579, -1.5, 3.579, 2.5, 2.215, -1.5, 2.215, -1.5, 2.115, 2.5, 2.115, 2.5, 2.115, -1.5, 2.115, -1.5, 2.015, 2.5, 2.015, 2.5, 2.015, -1.5, 2.015, -1.5, 1.915, 2.5, 1.915, 2.5, 1.915, -1.5, 1.915, -1.5, 1.816, 2.5, 1.816, 2.5, 1.816, -1.5, 1.816, -1.5, 1.716, 2.5, 1.716, 2.5, 1.716, -1.5, 1.716, -1.5, 1.616, 2.5, 1.616, 2.5, 1.616, -1.5, 1.616, -1.5, 1.516, 2.5, 1.516, 2.5, 1.516, -1.5, 1.516, -1.5, 1.416, 2.5, 1.416, 2.5, 1.416, -1.5, 1.416, -1.5, 1.317, 2.5, 1.317, 2.5, 1.317, -1.5, 1.317, -1.5, 1.217, 2.5, 1.217, -1.5, -2.147, 2.5, -2.147, 2.5, 1.217, -1.5, 1.217])
me_plane.materials.append(mat_ground_000)
me_plane.use_remesh_preserve_volume = False
me_plane.use_remesh_preserve_attributes = False
me_plane.use_mirror_vertex_groups = False
me_plane.update()

# ---- objects
ob_suzanne = bpy.data.objects.new('Suzanne', me_suzanne)
ob_ground_000 = bpy.data.objects.new('ground.000', me_plane)
ob_logo = bpy.data.objects.new('logo', None)

# ---- transforms, parenting, visibility, modifiers, constraints
ob_suzanne.location = (7.267, 6.467, 0.5469)
ob_suzanne.rotation_euler = (-0.6058, -0.0, -0.3677)
ob_suzanne.lineart.crease_threshold = 0.0
ob_ground_000.location = (0.0, 0.0, 0.0)
ob_ground_000.lineart.crease_threshold = 0.0
ob_logo.location = (0.0, 0.0, 0.0)

# ---- collection membership
col_collection_1.objects.link(ob_suzanne)
col_collection_1.objects.link(ob_ground_000)
col_collection_6.objects.link(ob_logo)

# ---- scene / render settings (as saved in the file)
scene.frame_start = 1; scene.frame_end = 250; scene.frame_set(141)
scene.render.engine = 'BLENDER_EEVEE_NEXT'
scene.render.resolution_percentage = 50
scene.render.dither_intensity = 0.0
scene.cycles.use_denoising = False
scene.cycles.samples = 128
scene.cycles.sampling_pattern = 'TABULATED_SOBOL'
scene.cycles.use_adaptive_sampling = False
scene.cycles.use_light_tree = False
scene.cycles.blur_glossy = 0.0
scene.cycles.sample_clamp_indirect = 0.0
scene.view_settings.view_transform = 'Standard'
bpy.context.view_layer.update()

# ---- added for rendering (the .blend has no active camera and no usable light): camera, sun
cam_auto = bpy.data.cameras.new('AutoCamera')
cam_auto.lens = 50.0
cam_auto.sensor_width = 36.0
cam_auto.clip_end = 1000.0
ob_auto_camera = bpy.data.objects.new('AutoCamera', cam_auto)
scene.collection.objects.link(ob_auto_camera)
ob_auto_camera.location = (27.9948, -33.5937, 27.0222)
ob_auto_camera.rotation_euler = (1.09748, -7.21219e-08, 0.694738)
scene.camera = ob_auto_camera
light_auto_sun = bpy.data.lights.new('AutoSun', 'SUN')
light_auto_sun.energy = 3.0
light_auto_sun.angle = 0.0523599
ob_auto_sun = bpy.data.objects.new('AutoSun', light_auto_sun)
scene.collection.objects.link(ob_auto_sun)
ob_auto_sun.rotation_euler = (0.872665, 0.174533, 0.523599)
bpy.context.view_layer.update()
